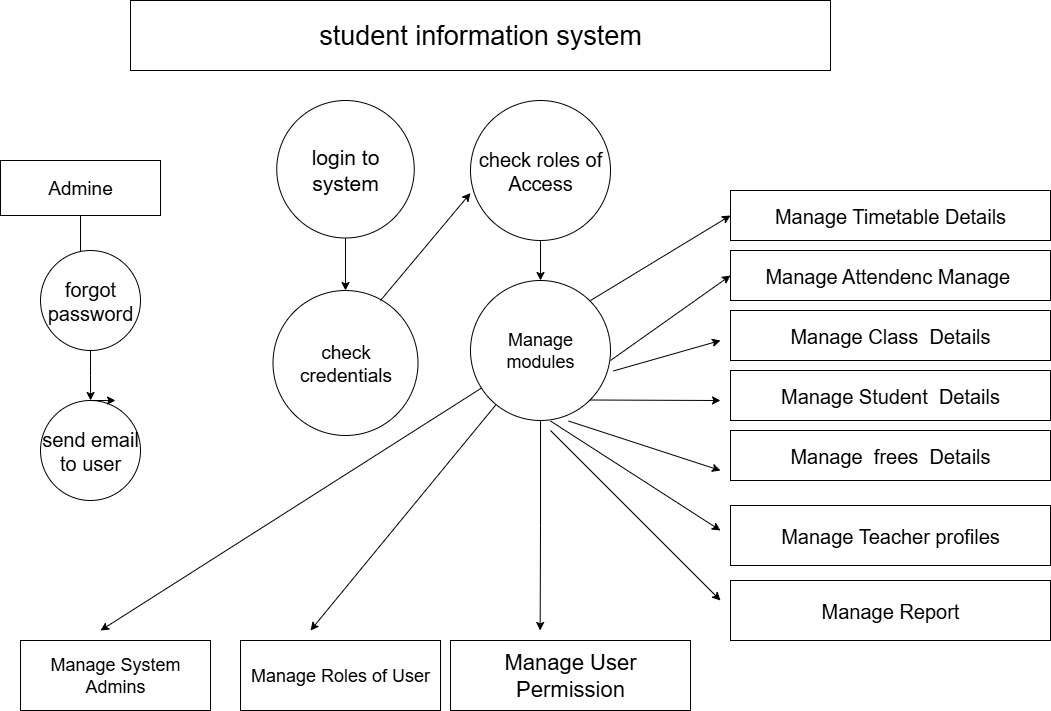

The diagram above was exported from draw.io. Its source (the exported page's mxGraphModel, read from the mxfile embedded in the PNG):
<mxGraphModel dx="1389" dy="1895" grid="1" gridSize="15" guides="1" tooltips="1" connect="1" arrows="1" fold="1" page="1" pageScale="1" pageWidth="850" pageHeight="1100" math="0" shadow="0">
  <root>
    <mxCell id="0" />
    <mxCell id="1" parent="0" />
    <mxCell id="FwiGoNdZgML9P3F3lre0-14" style="edgeStyle=orthogonalEdgeStyle;rounded=0;orthogonalLoop=1;jettySize=auto;html=1;exitX=0.5;exitY=1;exitDx=0;exitDy=0;entryX=0;entryY=0.5;entryDx=0;entryDy=0;" edge="1" parent="1" source="oVb8T8BWe6lQN5LaAV3W-3" target="oVb8T8BWe6lQN5LaAV3W-12">
      <mxGeometry relative="1" as="geometry" />
    </mxCell>
    <mxCell id="oVb8T8BWe6lQN5LaAV3W-3" value="&lt;font style=&quot;font-size: 20px;&quot;&gt;check roles of Access&lt;/font&gt;" style="ellipse;whiteSpace=wrap;html=1;aspect=fixed;" parent="1" vertex="1">
      <mxGeometry x="500" y="90" width="140" height="140" as="geometry" />
    </mxCell>
    <mxCell id="oVb8T8BWe6lQN5LaAV3W-9" value="&lt;font style=&quot;font-size: 19px;&quot;&gt;check credentials&lt;/font&gt;" style="ellipse;whiteSpace=wrap;html=1;aspect=fixed;" parent="1" vertex="1">
      <mxGeometry x="302.5" y="280" width="145" height="145" as="geometry" />
    </mxCell>
    <mxCell id="FwiGoNdZgML9P3F3lre0-16" style="edgeStyle=orthogonalEdgeStyle;rounded=0;orthogonalLoop=1;jettySize=auto;html=1;exitX=1;exitY=0.5;exitDx=0;exitDy=0;" edge="1" parent="1" source="oVb8T8BWe6lQN5LaAV3W-12">
      <mxGeometry relative="1" as="geometry">
        <mxPoint x="569.6666666666667" y="620" as="targetPoint" />
      </mxGeometry>
    </mxCell>
    <mxCell id="oVb8T8BWe6lQN5LaAV3W-12" value="&lt;font style=&quot;font-size: 18px;&quot;&gt;Manage modules&lt;/font&gt;" style="ellipse;whiteSpace=wrap;html=1;aspect=fixed;direction=south;" parent="1" vertex="1">
      <mxGeometry x="500" y="270" width="140" height="140" as="geometry" />
    </mxCell>
    <mxCell id="oVb8T8BWe6lQN5LaAV3W-29" style="edgeStyle=orthogonalEdgeStyle;rounded=0;orthogonalLoop=1;jettySize=auto;html=1;exitX=0.5;exitY=1;exitDx=0;exitDy=0;" parent="1" edge="1">
      <mxGeometry relative="1" as="geometry">
        <mxPoint x="110" y="260" as="targetPoint" />
        <mxPoint x="110" y="200" as="sourcePoint" />
      </mxGeometry>
    </mxCell>
    <mxCell id="oVb8T8BWe6lQN5LaAV3W-97" style="edgeStyle=orthogonalEdgeStyle;rounded=0;orthogonalLoop=1;jettySize=auto;html=1;exitX=0.5;exitY=1;exitDx=0;exitDy=0;" parent="1" source="oVb8T8BWe6lQN5LaAV3W-30" edge="1">
      <mxGeometry relative="1" as="geometry">
        <mxPoint x="120.0769230769231" y="390" as="targetPoint" />
      </mxGeometry>
    </mxCell>
    <mxCell id="oVb8T8BWe6lQN5LaAV3W-30" value="forgot password" style="ellipse;whiteSpace=wrap;html=1;aspect=fixed;fontSize=20;" parent="1" vertex="1">
      <mxGeometry x="70" y="240" width="100" height="100" as="geometry" />
    </mxCell>
    <mxCell id="oVb8T8BWe6lQN5LaAV3W-33" value="send email to user" style="ellipse;whiteSpace=wrap;html=1;aspect=fixed;fontSize=20;" parent="1" vertex="1">
      <mxGeometry x="70" y="390" width="100" height="100" as="geometry" />
    </mxCell>
    <mxCell id="oVb8T8BWe6lQN5LaAV3W-43" value="&lt;span style=&quot;font-size: 20px;&quot;&gt;Manage Report&lt;/span&gt;" style="rounded=0;whiteSpace=wrap;html=1;" parent="1" vertex="1">
      <mxGeometry x="760" y="570" width="320" height="60" as="geometry" />
    </mxCell>
    <mxCell id="oVb8T8BWe6lQN5LaAV3W-44" value="&lt;font style=&quot;font-size: 18px;&quot;&gt;Manage System Admins&lt;/font&gt;" style="rounded=0;whiteSpace=wrap;html=1;" parent="1" vertex="1">
      <mxGeometry x="50" y="630" width="190" height="70" as="geometry" />
    </mxCell>
    <mxCell id="oVb8T8BWe6lQN5LaAV3W-45" value="&lt;font style=&quot;font-size: 18px;&quot;&gt;Manage Roles of User&lt;/font&gt;" style="rounded=0;whiteSpace=wrap;html=1;" parent="1" vertex="1">
      <mxGeometry x="270" y="630" width="200" height="70" as="geometry" />
    </mxCell>
    <mxCell id="oVb8T8BWe6lQN5LaAV3W-47" value="&lt;font style=&quot;font-size: 22px;&quot;&gt;Manage User Permission&lt;/font&gt;" style="rounded=0;whiteSpace=wrap;html=1;" parent="1" vertex="1">
      <mxGeometry x="480" y="630" width="240" height="70" as="geometry" />
    </mxCell>
    <mxCell id="oVb8T8BWe6lQN5LaAV3W-64" style="edgeStyle=orthogonalEdgeStyle;rounded=0;orthogonalLoop=1;jettySize=auto;html=1;exitX=1;exitY=0.5;exitDx=0;exitDy=0;entryX=1;entryY=0.75;entryDx=0;entryDy=0;" parent="1" edge="1">
      <mxGeometry relative="1" as="geometry">
        <mxPoint x="800" y="390" as="sourcePoint" />
        <mxPoint x="800" y="400" as="targetPoint" />
      </mxGeometry>
    </mxCell>
    <mxCell id="oVb8T8BWe6lQN5LaAV3W-94" value="student information system" style="rounded=0;whiteSpace=wrap;html=1;fontSize=27;align=center;" parent="1" vertex="1">
      <mxGeometry x="160" y="-10" width="700" height="70" as="geometry" />
    </mxCell>
    <mxCell id="oVb8T8BWe6lQN5LaAV3W-95" value="Admine" style="whiteSpace=wrap;html=1;fontSize=19;align=center;" parent="1" vertex="1">
      <mxGeometry x="30" y="150" width="160" height="55" as="geometry" />
    </mxCell>
    <mxCell id="oVb8T8BWe6lQN5LaAV3W-96" style="edgeStyle=orthogonalEdgeStyle;rounded=0;orthogonalLoop=1;jettySize=auto;html=1;exitX=0.5;exitY=0;exitDx=0;exitDy=0;entryX=0.75;entryY=0.005;entryDx=0;entryDy=0;entryPerimeter=0;" parent="1" source="oVb8T8BWe6lQN5LaAV3W-33" target="oVb8T8BWe6lQN5LaAV3W-33" edge="1">
      <mxGeometry relative="1" as="geometry" />
    </mxCell>
    <mxCell id="FwiGoNdZgML9P3F3lre0-13" style="edgeStyle=orthogonalEdgeStyle;rounded=0;orthogonalLoop=1;jettySize=auto;html=1;exitX=0.5;exitY=1;exitDx=0;exitDy=0;entryX=0.5;entryY=0;entryDx=0;entryDy=0;" edge="1" parent="1" source="FwiGoNdZgML9P3F3lre0-4" target="oVb8T8BWe6lQN5LaAV3W-9">
      <mxGeometry relative="1" as="geometry" />
    </mxCell>
    <mxCell id="FwiGoNdZgML9P3F3lre0-4" value="&lt;font style=&quot;font-size: 21px;&quot;&gt;login to system&lt;/font&gt;" style="ellipse;whiteSpace=wrap;html=1;aspect=fixed;fontSize=16;" vertex="1" parent="1">
      <mxGeometry x="306.25" y="90" width="137.5" height="137.5" as="geometry" />
    </mxCell>
    <mxCell id="FwiGoNdZgML9P3F3lre0-6" value="&lt;span style=&quot;font-size: 20px;&quot;&gt;Manage Teacher profiles&lt;/span&gt;" style="rounded=0;whiteSpace=wrap;html=1;" vertex="1" parent="1">
      <mxGeometry x="760" y="495" width="320" height="60" as="geometry" />
    </mxCell>
    <mxCell id="FwiGoNdZgML9P3F3lre0-8" value="&lt;span style=&quot;font-size: 20px;&quot;&gt;Manage&amp;nbsp; frees&amp;nbsp; Details&lt;/span&gt;" style="rounded=0;whiteSpace=wrap;html=1;" vertex="1" parent="1">
      <mxGeometry x="760" y="420" width="320" height="50" as="geometry" />
    </mxCell>
    <mxCell id="FwiGoNdZgML9P3F3lre0-9" value="&lt;span style=&quot;font-size: 20px;&quot;&gt;Manage Student&amp;nbsp; Details&lt;/span&gt;" style="rounded=0;whiteSpace=wrap;html=1;" vertex="1" parent="1">
      <mxGeometry x="760" y="360" width="320" height="50" as="geometry" />
    </mxCell>
    <mxCell id="FwiGoNdZgML9P3F3lre0-10" value="&lt;span style=&quot;font-size: 20px;&quot;&gt;Manage Class&amp;nbsp; Details&lt;/span&gt;" style="rounded=0;whiteSpace=wrap;html=1;" vertex="1" parent="1">
      <mxGeometry x="760" y="300" width="320" height="50" as="geometry" />
    </mxCell>
    <mxCell id="FwiGoNdZgML9P3F3lre0-11" value="&lt;span style=&quot;font-size: 20px;&quot;&gt;Manage Attendenc&amp;nbsp;&lt;/span&gt;&lt;span style=&quot;font-size: 20px;&quot;&gt;Manage&amp;nbsp;&lt;/span&gt;" style="rounded=0;whiteSpace=wrap;html=1;" vertex="1" parent="1">
      <mxGeometry x="760" y="240" width="320" height="50" as="geometry" />
    </mxCell>
    <mxCell id="FwiGoNdZgML9P3F3lre0-12" value="&lt;font style=&quot;font-size: 20px;&quot;&gt;Manage Timetable Details&lt;/font&gt;" style="rounded=0;whiteSpace=wrap;html=1;align=center;" vertex="1" parent="1">
      <mxGeometry x="760" y="180" width="320" height="50" as="geometry" />
    </mxCell>
    <mxCell id="FwiGoNdZgML9P3F3lre0-15" value="" style="endArrow=classic;html=1;rounded=0;entryX=0;entryY=0.661;entryDx=0;entryDy=0;entryPerimeter=0;" edge="1" parent="1" target="oVb8T8BWe6lQN5LaAV3W-3">
      <mxGeometry width="50" height="50" relative="1" as="geometry">
        <mxPoint x="410" y="290" as="sourcePoint" />
        <mxPoint x="460" y="240" as="targetPoint" />
      </mxGeometry>
    </mxCell>
    <mxCell id="FwiGoNdZgML9P3F3lre0-17" value="" style="endArrow=classic;html=1;rounded=0;" edge="1" parent="1" source="oVb8T8BWe6lQN5LaAV3W-12">
      <mxGeometry width="50" height="50" relative="1" as="geometry">
        <mxPoint x="430" y="500" as="sourcePoint" />
        <mxPoint x="340" y="620" as="targetPoint" />
      </mxGeometry>
    </mxCell>
    <mxCell id="FwiGoNdZgML9P3F3lre0-18" value="" style="endArrow=classic;html=1;rounded=0;" edge="1" parent="1">
      <mxGeometry width="50" height="50" relative="1" as="geometry">
        <mxPoint x="130" y="620" as="sourcePoint" />
        <mxPoint x="130" y="620" as="targetPoint" />
      </mxGeometry>
    </mxCell>
    <mxCell id="FwiGoNdZgML9P3F3lre0-19" value="" style="endArrow=classic;html=1;rounded=0;" edge="1" parent="1" source="oVb8T8BWe6lQN5LaAV3W-12">
      <mxGeometry width="50" height="50" relative="1" as="geometry">
        <mxPoint x="220" y="550" as="sourcePoint" />
        <mxPoint x="130" y="620" as="targetPoint" />
      </mxGeometry>
    </mxCell>
    <mxCell id="FwiGoNdZgML9P3F3lre0-20" value="" style="endArrow=classic;html=1;rounded=0;entryX=0;entryY=0.5;entryDx=0;entryDy=0;" edge="1" parent="1" target="FwiGoNdZgML9P3F3lre0-12">
      <mxGeometry width="50" height="50" relative="1" as="geometry">
        <mxPoint x="620" y="290" as="sourcePoint" />
        <mxPoint x="670" y="240" as="targetPoint" />
      </mxGeometry>
    </mxCell>
    <mxCell id="FwiGoNdZgML9P3F3lre0-21" value="" style="endArrow=classic;html=1;rounded=0;entryX=0;entryY=0.5;entryDx=0;entryDy=0;" edge="1" parent="1" target="FwiGoNdZgML9P3F3lre0-11">
      <mxGeometry width="50" height="50" relative="1" as="geometry">
        <mxPoint x="640" y="350" as="sourcePoint" />
        <mxPoint x="690" y="300" as="targetPoint" />
      </mxGeometry>
    </mxCell>
    <mxCell id="FwiGoNdZgML9P3F3lre0-22" value="" style="endArrow=classic;html=1;rounded=0;exitX=0.646;exitY=-0.021;exitDx=0;exitDy=0;exitPerimeter=0;" edge="1" parent="1" source="oVb8T8BWe6lQN5LaAV3W-12">
      <mxGeometry width="50" height="50" relative="1" as="geometry">
        <mxPoint x="640" y="390" as="sourcePoint" />
        <mxPoint x="750" y="330" as="targetPoint" />
      </mxGeometry>
    </mxCell>
    <mxCell id="FwiGoNdZgML9P3F3lre0-23" value="" style="endArrow=classic;html=1;rounded=0;exitX=1;exitY=0;exitDx=0;exitDy=0;" edge="1" parent="1" source="oVb8T8BWe6lQN5LaAV3W-12">
      <mxGeometry width="50" height="50" relative="1" as="geometry">
        <mxPoint x="630" y="430" as="sourcePoint" />
        <mxPoint x="750" y="390" as="targetPoint" />
      </mxGeometry>
    </mxCell>
    <mxCell id="FwiGoNdZgML9P3F3lre0-24" value="" style="endArrow=classic;html=1;rounded=0;exitX=1.004;exitY=0.299;exitDx=0;exitDy=0;exitPerimeter=0;" edge="1" parent="1" source="oVb8T8BWe6lQN5LaAV3W-12">
      <mxGeometry width="50" height="50" relative="1" as="geometry">
        <mxPoint x="620" y="480" as="sourcePoint" />
        <mxPoint x="750" y="460" as="targetPoint" />
      </mxGeometry>
    </mxCell>
    <mxCell id="FwiGoNdZgML9P3F3lre0-25" value="" style="endArrow=classic;html=1;rounded=0;exitX=1.004;exitY=0.428;exitDx=0;exitDy=0;exitPerimeter=0;" edge="1" parent="1" source="oVb8T8BWe6lQN5LaAV3W-12">
      <mxGeometry width="50" height="50" relative="1" as="geometry">
        <mxPoint x="650" y="540" as="sourcePoint" />
        <mxPoint x="750" y="520" as="targetPoint" />
      </mxGeometry>
    </mxCell>
    <mxCell id="FwiGoNdZgML9P3F3lre0-26" value="" style="endArrow=classic;html=1;rounded=0;" edge="1" parent="1">
      <mxGeometry width="50" height="50" relative="1" as="geometry">
        <mxPoint x="580" y="420" as="sourcePoint" />
        <mxPoint x="750" y="590" as="targetPoint" />
      </mxGeometry>
    </mxCell>
  </root>
</mxGraphModel>